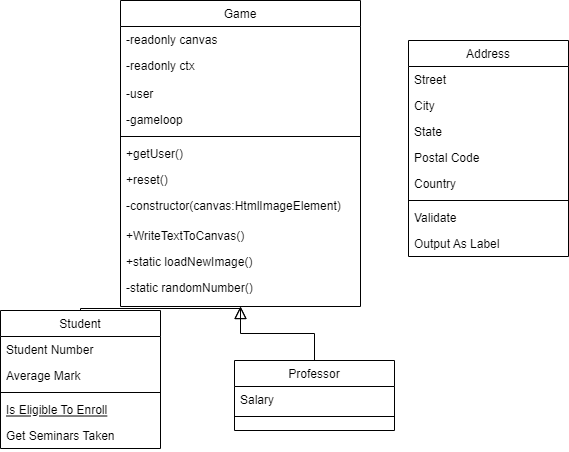

The diagram above was exported from draw.io. Its source (the exported page's mxGraphModel, read from the mxfile embedded in the PNG):
<mxGraphModel dx="1038" dy="583" grid="1" gridSize="10" guides="1" tooltips="1" connect="1" arrows="1" fold="1" page="1" pageScale="1" pageWidth="827" pageHeight="1169" math="0" shadow="0">
  <root>
    <mxCell id="WIyWlLk6GJQsqaUBKTNV-0" />
    <mxCell id="WIyWlLk6GJQsqaUBKTNV-1" parent="WIyWlLk6GJQsqaUBKTNV-0" />
    <mxCell id="zkfFHV4jXpPFQw0GAbJ--0" value="Game" style="swimlane;fontStyle=0;align=center;verticalAlign=top;childLayout=stackLayout;horizontal=1;startSize=26;horizontalStack=0;resizeParent=1;resizeLast=0;collapsible=1;marginBottom=0;rounded=0;shadow=0;strokeWidth=1;" parent="WIyWlLk6GJQsqaUBKTNV-1" vertex="1">
      <mxGeometry x="220" y="80" width="240" height="306" as="geometry">
        <mxRectangle x="230" y="140" width="160" height="26" as="alternateBounds" />
      </mxGeometry>
    </mxCell>
    <mxCell id="zkfFHV4jXpPFQw0GAbJ--2" value="-readonly canvas" style="text;align=left;verticalAlign=top;spacingLeft=4;spacingRight=4;overflow=hidden;rotatable=0;points=[[0,0.5],[1,0.5]];portConstraint=eastwest;rounded=0;shadow=0;html=0;" parent="zkfFHV4jXpPFQw0GAbJ--0" vertex="1">
      <mxGeometry y="26" width="240" height="26" as="geometry" />
    </mxCell>
    <mxCell id="zkfFHV4jXpPFQw0GAbJ--3" value="-readonly ctx&#10;" style="text;align=left;verticalAlign=top;spacingLeft=4;spacingRight=4;overflow=hidden;rotatable=0;points=[[0,0.5],[1,0.5]];portConstraint=eastwest;rounded=0;shadow=0;html=0;" parent="zkfFHV4jXpPFQw0GAbJ--0" vertex="1">
      <mxGeometry y="52" width="240" height="28" as="geometry" />
    </mxCell>
    <mxCell id="5g8s8pynoGZ8crMh3U2Y-2" value="-user" style="text;align=left;verticalAlign=top;spacingLeft=4;spacingRight=4;overflow=hidden;rotatable=0;points=[[0,0.5],[1,0.5]];portConstraint=eastwest;rounded=0;shadow=0;html=0;" vertex="1" parent="zkfFHV4jXpPFQw0GAbJ--0">
      <mxGeometry y="80" width="240" height="26" as="geometry" />
    </mxCell>
    <mxCell id="5g8s8pynoGZ8crMh3U2Y-3" value="-gameloop" style="text;align=left;verticalAlign=top;spacingLeft=4;spacingRight=4;overflow=hidden;rotatable=0;points=[[0,0.5],[1,0.5]];portConstraint=eastwest;rounded=0;shadow=0;html=0;" vertex="1" parent="zkfFHV4jXpPFQw0GAbJ--0">
      <mxGeometry y="106" width="240" height="26" as="geometry" />
    </mxCell>
    <mxCell id="zkfFHV4jXpPFQw0GAbJ--4" value="" style="line;html=1;strokeWidth=1;align=left;verticalAlign=middle;spacingTop=-1;spacingLeft=3;spacingRight=3;rotatable=0;labelPosition=right;points=[];portConstraint=eastwest;" parent="zkfFHV4jXpPFQw0GAbJ--0" vertex="1">
      <mxGeometry y="132" width="240" height="8" as="geometry" />
    </mxCell>
    <mxCell id="5g8s8pynoGZ8crMh3U2Y-13" value="+getUser()" style="text;align=left;verticalAlign=top;spacingLeft=4;spacingRight=4;overflow=hidden;rotatable=0;points=[[0,0.5],[1,0.5]];portConstraint=eastwest;rounded=0;shadow=0;html=0;" vertex="1" parent="zkfFHV4jXpPFQw0GAbJ--0">
      <mxGeometry y="140" width="240" height="26" as="geometry" />
    </mxCell>
    <mxCell id="5g8s8pynoGZ8crMh3U2Y-12" value="+reset()" style="text;align=left;verticalAlign=top;spacingLeft=4;spacingRight=4;overflow=hidden;rotatable=0;points=[[0,0.5],[1,0.5]];portConstraint=eastwest;rounded=0;shadow=0;html=0;" vertex="1" parent="zkfFHV4jXpPFQw0GAbJ--0">
      <mxGeometry y="166" width="240" height="26" as="geometry" />
    </mxCell>
    <mxCell id="zkfFHV4jXpPFQw0GAbJ--5" value="-constructor(canvas:HtmlImageElement)" style="text;align=left;verticalAlign=top;spacingLeft=4;spacingRight=4;overflow=hidden;rotatable=0;points=[[0,0.5],[1,0.5]];portConstraint=eastwest;" parent="zkfFHV4jXpPFQw0GAbJ--0" vertex="1">
      <mxGeometry y="192" width="240" height="30" as="geometry" />
    </mxCell>
    <mxCell id="5g8s8pynoGZ8crMh3U2Y-5" value="+WriteTextToCanvas()" style="text;align=left;verticalAlign=top;spacingLeft=4;spacingRight=4;overflow=hidden;rotatable=0;points=[[0,0.5],[1,0.5]];portConstraint=eastwest;rounded=0;shadow=0;html=0;" vertex="1" parent="zkfFHV4jXpPFQw0GAbJ--0">
      <mxGeometry y="222" width="240" height="26" as="geometry" />
    </mxCell>
    <mxCell id="5g8s8pynoGZ8crMh3U2Y-7" value="+static loadNewImage()" style="text;align=left;verticalAlign=top;spacingLeft=4;spacingRight=4;overflow=hidden;rotatable=0;points=[[0,0.5],[1,0.5]];portConstraint=eastwest;rounded=0;shadow=0;html=0;" vertex="1" parent="zkfFHV4jXpPFQw0GAbJ--0">
      <mxGeometry y="248" width="240" height="26" as="geometry" />
    </mxCell>
    <mxCell id="5g8s8pynoGZ8crMh3U2Y-10" value="-static randomNumber()" style="text;align=left;verticalAlign=top;spacingLeft=4;spacingRight=4;overflow=hidden;rotatable=0;points=[[0,0.5],[1,0.5]];portConstraint=eastwest;rounded=0;shadow=0;html=0;" vertex="1" parent="zkfFHV4jXpPFQw0GAbJ--0">
      <mxGeometry y="274" width="240" height="32" as="geometry" />
    </mxCell>
    <mxCell id="zkfFHV4jXpPFQw0GAbJ--6" value="Student" style="swimlane;fontStyle=0;align=center;verticalAlign=top;childLayout=stackLayout;horizontal=1;startSize=26;horizontalStack=0;resizeParent=1;resizeLast=0;collapsible=1;marginBottom=0;rounded=0;shadow=0;strokeWidth=1;" parent="WIyWlLk6GJQsqaUBKTNV-1" vertex="1">
      <mxGeometry x="100" y="390" width="160" height="138" as="geometry">
        <mxRectangle x="130" y="380" width="160" height="26" as="alternateBounds" />
      </mxGeometry>
    </mxCell>
    <mxCell id="zkfFHV4jXpPFQw0GAbJ--7" value="Student Number" style="text;align=left;verticalAlign=top;spacingLeft=4;spacingRight=4;overflow=hidden;rotatable=0;points=[[0,0.5],[1,0.5]];portConstraint=eastwest;" parent="zkfFHV4jXpPFQw0GAbJ--6" vertex="1">
      <mxGeometry y="26" width="160" height="26" as="geometry" />
    </mxCell>
    <mxCell id="zkfFHV4jXpPFQw0GAbJ--8" value="Average Mark" style="text;align=left;verticalAlign=top;spacingLeft=4;spacingRight=4;overflow=hidden;rotatable=0;points=[[0,0.5],[1,0.5]];portConstraint=eastwest;rounded=0;shadow=0;html=0;" parent="zkfFHV4jXpPFQw0GAbJ--6" vertex="1">
      <mxGeometry y="52" width="160" height="26" as="geometry" />
    </mxCell>
    <mxCell id="zkfFHV4jXpPFQw0GAbJ--9" value="" style="line;html=1;strokeWidth=1;align=left;verticalAlign=middle;spacingTop=-1;spacingLeft=3;spacingRight=3;rotatable=0;labelPosition=right;points=[];portConstraint=eastwest;" parent="zkfFHV4jXpPFQw0GAbJ--6" vertex="1">
      <mxGeometry y="78" width="160" height="8" as="geometry" />
    </mxCell>
    <mxCell id="zkfFHV4jXpPFQw0GAbJ--10" value="Is Eligible To Enroll" style="text;align=left;verticalAlign=top;spacingLeft=4;spacingRight=4;overflow=hidden;rotatable=0;points=[[0,0.5],[1,0.5]];portConstraint=eastwest;fontStyle=4" parent="zkfFHV4jXpPFQw0GAbJ--6" vertex="1">
      <mxGeometry y="86" width="160" height="26" as="geometry" />
    </mxCell>
    <mxCell id="zkfFHV4jXpPFQw0GAbJ--11" value="Get Seminars Taken" style="text;align=left;verticalAlign=top;spacingLeft=4;spacingRight=4;overflow=hidden;rotatable=0;points=[[0,0.5],[1,0.5]];portConstraint=eastwest;" parent="zkfFHV4jXpPFQw0GAbJ--6" vertex="1">
      <mxGeometry y="112" width="160" height="26" as="geometry" />
    </mxCell>
    <mxCell id="zkfFHV4jXpPFQw0GAbJ--12" value="" style="endArrow=block;endSize=10;endFill=0;shadow=0;strokeWidth=1;rounded=0;edgeStyle=elbowEdgeStyle;elbow=vertical;" parent="WIyWlLk6GJQsqaUBKTNV-1" source="zkfFHV4jXpPFQw0GAbJ--6" target="zkfFHV4jXpPFQw0GAbJ--0" edge="1">
      <mxGeometry width="160" relative="1" as="geometry">
        <mxPoint x="200" y="203" as="sourcePoint" />
        <mxPoint x="200" y="203" as="targetPoint" />
      </mxGeometry>
    </mxCell>
    <mxCell id="zkfFHV4jXpPFQw0GAbJ--13" value="Professor" style="swimlane;fontStyle=0;align=center;verticalAlign=top;childLayout=stackLayout;horizontal=1;startSize=26;horizontalStack=0;resizeParent=1;resizeLast=0;collapsible=1;marginBottom=0;rounded=0;shadow=0;strokeWidth=1;" parent="WIyWlLk6GJQsqaUBKTNV-1" vertex="1">
      <mxGeometry x="334" y="440" width="160" height="70" as="geometry">
        <mxRectangle x="340" y="380" width="170" height="26" as="alternateBounds" />
      </mxGeometry>
    </mxCell>
    <mxCell id="zkfFHV4jXpPFQw0GAbJ--14" value="Salary" style="text;align=left;verticalAlign=top;spacingLeft=4;spacingRight=4;overflow=hidden;rotatable=0;points=[[0,0.5],[1,0.5]];portConstraint=eastwest;" parent="zkfFHV4jXpPFQw0GAbJ--13" vertex="1">
      <mxGeometry y="26" width="160" height="26" as="geometry" />
    </mxCell>
    <mxCell id="zkfFHV4jXpPFQw0GAbJ--15" value="" style="line;html=1;strokeWidth=1;align=left;verticalAlign=middle;spacingTop=-1;spacingLeft=3;spacingRight=3;rotatable=0;labelPosition=right;points=[];portConstraint=eastwest;" parent="zkfFHV4jXpPFQw0GAbJ--13" vertex="1">
      <mxGeometry y="52" width="160" height="8" as="geometry" />
    </mxCell>
    <mxCell id="zkfFHV4jXpPFQw0GAbJ--16" value="" style="endArrow=block;endSize=10;endFill=0;shadow=0;strokeWidth=1;rounded=0;edgeStyle=elbowEdgeStyle;elbow=vertical;" parent="WIyWlLk6GJQsqaUBKTNV-1" source="zkfFHV4jXpPFQw0GAbJ--13" target="zkfFHV4jXpPFQw0GAbJ--0" edge="1">
      <mxGeometry width="160" relative="1" as="geometry">
        <mxPoint x="210" y="373" as="sourcePoint" />
        <mxPoint x="310" y="271" as="targetPoint" />
      </mxGeometry>
    </mxCell>
    <mxCell id="zkfFHV4jXpPFQw0GAbJ--17" value="Address" style="swimlane;fontStyle=0;align=center;verticalAlign=top;childLayout=stackLayout;horizontal=1;startSize=26;horizontalStack=0;resizeParent=1;resizeLast=0;collapsible=1;marginBottom=0;rounded=0;shadow=0;strokeWidth=1;" parent="WIyWlLk6GJQsqaUBKTNV-1" vertex="1">
      <mxGeometry x="508" y="120" width="160" height="216" as="geometry">
        <mxRectangle x="550" y="140" width="160" height="26" as="alternateBounds" />
      </mxGeometry>
    </mxCell>
    <mxCell id="zkfFHV4jXpPFQw0GAbJ--18" value="Street" style="text;align=left;verticalAlign=top;spacingLeft=4;spacingRight=4;overflow=hidden;rotatable=0;points=[[0,0.5],[1,0.5]];portConstraint=eastwest;" parent="zkfFHV4jXpPFQw0GAbJ--17" vertex="1">
      <mxGeometry y="26" width="160" height="26" as="geometry" />
    </mxCell>
    <mxCell id="zkfFHV4jXpPFQw0GAbJ--19" value="City" style="text;align=left;verticalAlign=top;spacingLeft=4;spacingRight=4;overflow=hidden;rotatable=0;points=[[0,0.5],[1,0.5]];portConstraint=eastwest;rounded=0;shadow=0;html=0;" parent="zkfFHV4jXpPFQw0GAbJ--17" vertex="1">
      <mxGeometry y="52" width="160" height="26" as="geometry" />
    </mxCell>
    <mxCell id="zkfFHV4jXpPFQw0GAbJ--20" value="State" style="text;align=left;verticalAlign=top;spacingLeft=4;spacingRight=4;overflow=hidden;rotatable=0;points=[[0,0.5],[1,0.5]];portConstraint=eastwest;rounded=0;shadow=0;html=0;" parent="zkfFHV4jXpPFQw0GAbJ--17" vertex="1">
      <mxGeometry y="78" width="160" height="26" as="geometry" />
    </mxCell>
    <mxCell id="zkfFHV4jXpPFQw0GAbJ--21" value="Postal Code" style="text;align=left;verticalAlign=top;spacingLeft=4;spacingRight=4;overflow=hidden;rotatable=0;points=[[0,0.5],[1,0.5]];portConstraint=eastwest;rounded=0;shadow=0;html=0;" parent="zkfFHV4jXpPFQw0GAbJ--17" vertex="1">
      <mxGeometry y="104" width="160" height="26" as="geometry" />
    </mxCell>
    <mxCell id="zkfFHV4jXpPFQw0GAbJ--22" value="Country" style="text;align=left;verticalAlign=top;spacingLeft=4;spacingRight=4;overflow=hidden;rotatable=0;points=[[0,0.5],[1,0.5]];portConstraint=eastwest;rounded=0;shadow=0;html=0;" parent="zkfFHV4jXpPFQw0GAbJ--17" vertex="1">
      <mxGeometry y="130" width="160" height="26" as="geometry" />
    </mxCell>
    <mxCell id="zkfFHV4jXpPFQw0GAbJ--23" value="" style="line;html=1;strokeWidth=1;align=left;verticalAlign=middle;spacingTop=-1;spacingLeft=3;spacingRight=3;rotatable=0;labelPosition=right;points=[];portConstraint=eastwest;" parent="zkfFHV4jXpPFQw0GAbJ--17" vertex="1">
      <mxGeometry y="156" width="160" height="8" as="geometry" />
    </mxCell>
    <mxCell id="zkfFHV4jXpPFQw0GAbJ--24" value="Validate" style="text;align=left;verticalAlign=top;spacingLeft=4;spacingRight=4;overflow=hidden;rotatable=0;points=[[0,0.5],[1,0.5]];portConstraint=eastwest;" parent="zkfFHV4jXpPFQw0GAbJ--17" vertex="1">
      <mxGeometry y="164" width="160" height="26" as="geometry" />
    </mxCell>
    <mxCell id="zkfFHV4jXpPFQw0GAbJ--25" value="Output As Label" style="text;align=left;verticalAlign=top;spacingLeft=4;spacingRight=4;overflow=hidden;rotatable=0;points=[[0,0.5],[1,0.5]];portConstraint=eastwest;" parent="zkfFHV4jXpPFQw0GAbJ--17" vertex="1">
      <mxGeometry y="190" width="160" height="26" as="geometry" />
    </mxCell>
  </root>
</mxGraphModel>